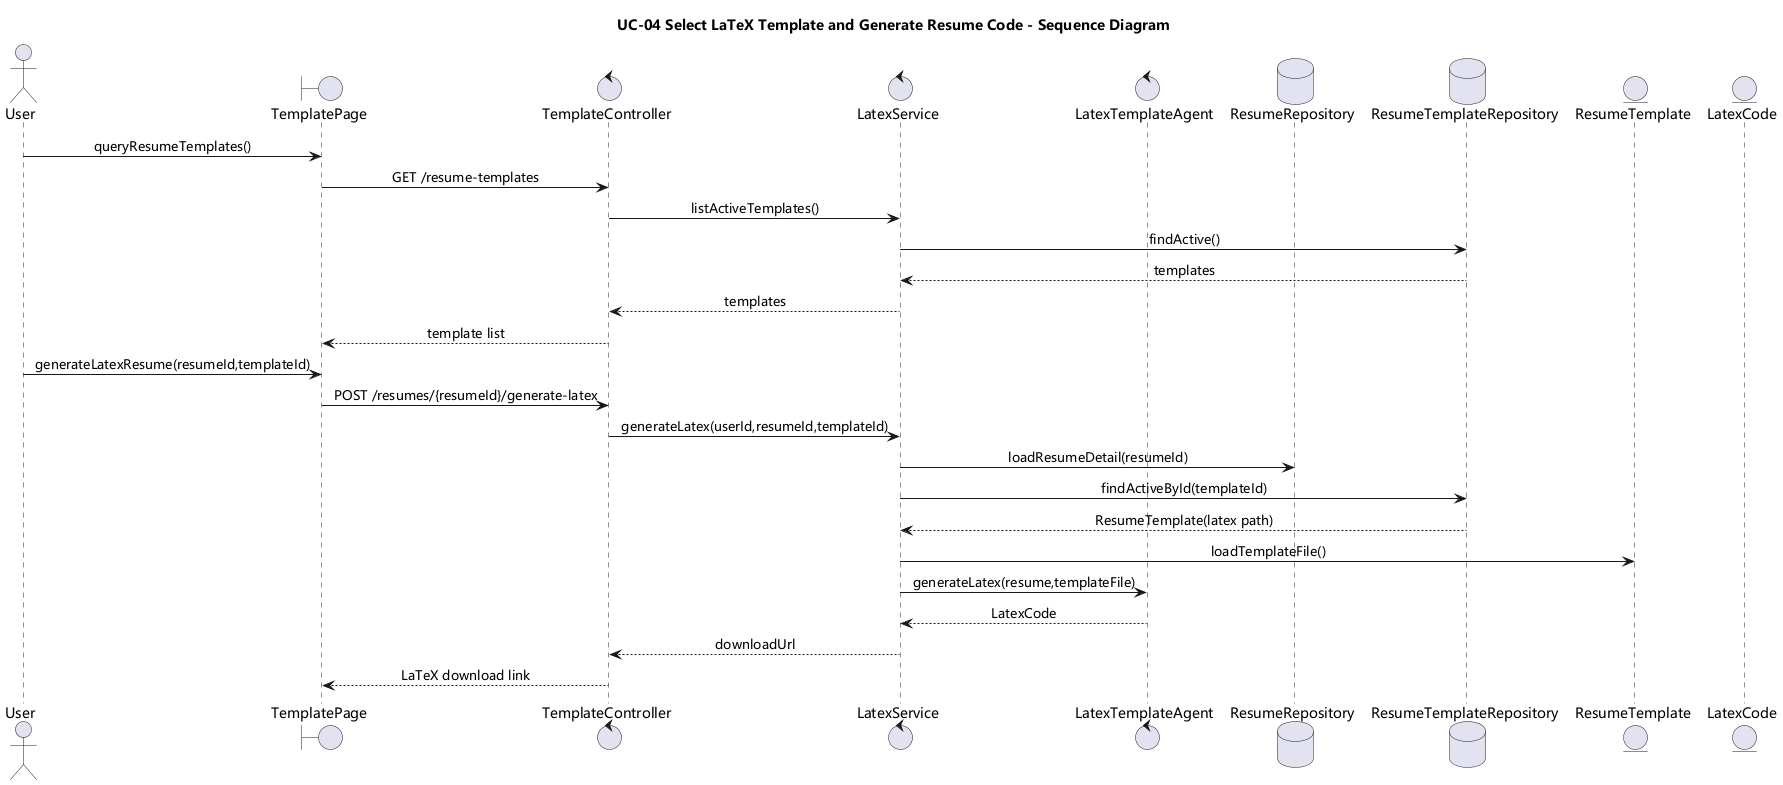

The diagram above was rendered by PlantUML. Its source (embedded in the PNG):
@startuml
skinparam shadowing false
skinparam monochrome false
skinparam defaultFontName Microsoft YaHei
skinparam sequenceMessageAlign center
title UC-04 Select LaTeX Template and Generate Resume Code - Sequence Diagram
actor User
boundary TemplatePage
control TemplateController
control LatexService
control LatexTemplateAgent
database ResumeRepository
database ResumeTemplateRepository
entity ResumeTemplate
entity LatexCode

User -> TemplatePage : queryResumeTemplates()
TemplatePage -> TemplateController : GET /resume-templates
TemplateController -> LatexService : listActiveTemplates()
LatexService -> ResumeTemplateRepository : findActive()
ResumeTemplateRepository --> LatexService : templates
LatexService --> TemplateController : templates
TemplateController --> TemplatePage : template list

User -> TemplatePage : generateLatexResume(resumeId,templateId)
TemplatePage -> TemplateController : POST /resumes/{resumeId}/generate-latex
TemplateController -> LatexService : generateLatex(userId,resumeId,templateId)
LatexService -> ResumeRepository : loadResumeDetail(resumeId)
LatexService -> ResumeTemplateRepository : findActiveById(templateId)
ResumeTemplateRepository --> LatexService : ResumeTemplate(latex path)
LatexService -> ResumeTemplate : loadTemplateFile()
LatexService -> LatexTemplateAgent : generateLatex(resume,templateFile)
LatexTemplateAgent --> LatexService : LatexCode
LatexService --> TemplateController : downloadUrl
TemplateController --> TemplatePage : LaTeX download link
@enduml